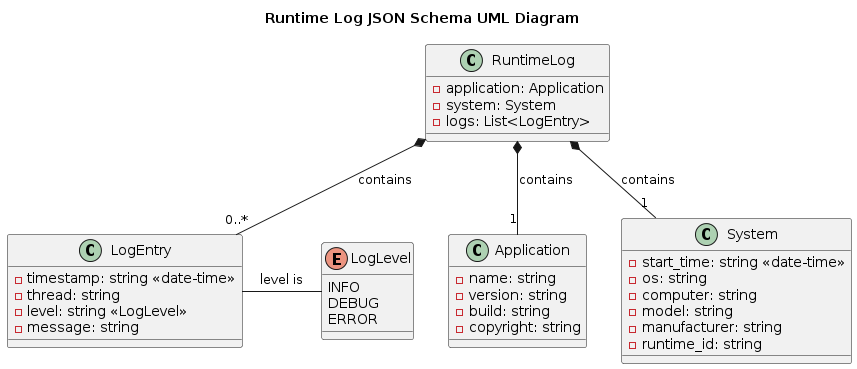

The diagram above was rendered by PlantUML. Its source (embedded in the PNG):
@startuml
title Runtime Log JSON Schema UML Diagram

class Application {
    - name: string
    - version: string
    - build: string
    - copyright: string
}

class System {
    - start_time: string <<date-time>>
    - os: string
    - computer: string
    - model: string
    - manufacturer: string
    - runtime_id: string
}

class LogEntry {
    - timestamp: string <<date-time>>
    - thread: string
    - level: string <<LogLevel>>
    - message: string
}

class RuntimeLog {
    - application: Application
    - system: System
    - logs: List<LogEntry>
}

enum LogLevel {
    INFO
    DEBUG
    ERROR
}

RuntimeLog *-- "1" Application : contains
RuntimeLog *-- "1" System : contains
RuntimeLog *-- "0..*" LogEntry : contains
LogEntry -right- LogLevel : "level is"
@enduml